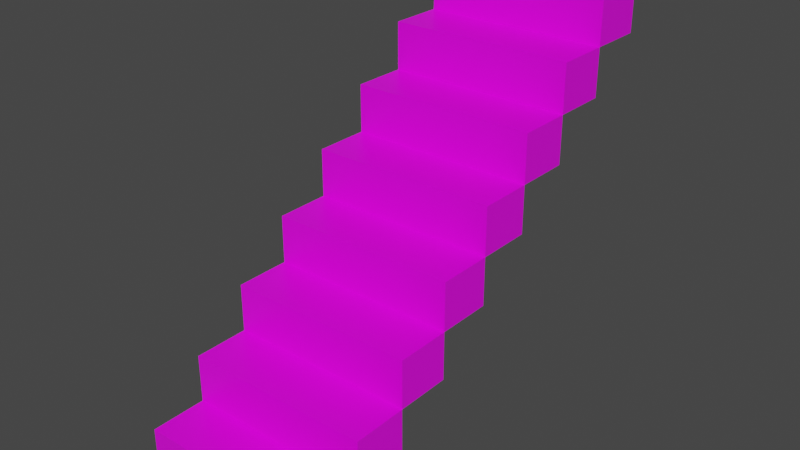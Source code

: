 # Source: stairs.blend  (saved by Blender 2.80.75; exported with 4.5.12 LTS)
import bpy
from mathutils import Matrix  # noqa: F401  (used for matrix-valued properties, if any)

bpy.ops.wm.read_factory_settings(use_empty=True)
scene = bpy.context.scene
scene.name = 'Scene'

# ---- collections
col_collection = bpy.data.collections.new('Collection'); scene.collection.children.link(col_collection)

# ---- images (referenced by path relative to the original .blend; pixels are not part of the script)
import os
ASSET_DIR = os.environ.get("B2B_ASSET_DIR", "")  # directory of the original .blend (textures are referenced by path, not embedded)
HERE = os.path.dirname(os.path.abspath(__file__))  # packed textures are extracted next to this script under _unpacked/

def load_image(name, relpath, width, height, colorspace="sRGB"):
    """Load a texture the original file referenced (path relative to the .blend, or extracted next to this script)."""
    p = next((c for c in (os.path.join(HERE, relpath), os.path.join(ASSET_DIR, relpath)) if relpath and os.path.exists(c)), "")
    if p:
        img = bpy.data.images.load(p, check_existing=True)
        img.name = name
    else:  # same state as the original file: an image datablock whose file is absent (Cycles renders it pink)
        img = bpy.data.images.new(name, width, height)
        img.source = "FILE"
        img.filepath = "//" + (relpath or name)
    img.colorspace_settings.name = colorspace
    return img
img_stairsuvmap_png = load_image('StairsUVMap.png', 'StairsUVMap.png', 1024, 1024, 'sRGB')

# ---- materials (node trees are filled in below, after node groups)
mat_stairmaterial = bpy.data.materials.new('StairMaterial')
mat_stairmaterial.alpha_threshold = 0.0
mat_stairmaterial.use_transparent_shadow = False
mat_stairmaterial.line_color = (0.0, 0.0, 0.0, 1.0)

# ---- material node trees
mat_stairmaterial.use_nodes = True; mat_stairmaterial.node_tree.nodes.clear()
_N = mat_stairmaterial.node_tree.nodes; _L = mat_stairmaterial.node_tree.links
n0 = _N.new('ShaderNodeOutputMaterial'); n0.name = 'Material Output'; n0.location = (300, 300)
n1 = _N.new('ShaderNodeBsdfPrincipled'); n1.name = 'Principled BSDF'; n1.location = (10, 300)
n1.distribution = 'GGX'
n1.subsurface_method = 'BURLEY'
n1.inputs[2].default_value = 0.4
n1.inputs[3].default_value = 1.45
n1.inputs[27].default_value = (0.0, 0.0, 0.0, 1.0)
n1.inputs[28].default_value = 1.0
n2 = _N.new('ShaderNodeTexImage'); n2.name = 'Image Texture'; n2.location = (-280, 280)
n2.image = img_stairsuvmap_png
_L.new(n1.outputs[0], n0.inputs[0])
_L.new(n2.outputs[0], n1.inputs[0])
n0.is_active_output = True

# ---- world
world_world = bpy.data.worlds.new('World'); scene.world = world_world
world_world.use_nodes = True; world_world.node_tree.nodes.clear()
_N = world_world.node_tree.nodes; _L = world_world.node_tree.links
n0 = _N.new('ShaderNodeOutputWorld'); n0.name = 'World Output'; n0.location = (300, 300)
n1 = _N.new('ShaderNodeBackground'); n1.name = 'Background'; n1.location = (10, 300)
n1.inputs[0].default_value = (0.05088, 0.05088, 0.05088, 1.0)
_L.new(n1.outputs[0], n0.inputs[0])
n0.is_active_output = True
world_world.color = (0.05088, 0.05088, 0.05088)
world_world.use_sun_shadow = False
world_world.sun_shadow_jitter_overblur = 0.0

# ---- meshes
me_cube = bpy.data.meshes.new('Cube')
me_cube.from_pydata([(1.0, 1.0, 1.0), (1.0, 1.0, -1.0), (1.0, -1.0, 1.0), (1.0, -1.0, -1.0), (-1.0, 1.0, 1.0), (-1.0, 1.0, -1.0), (-1.0, -1.0, 1.0), (-1.0, -1.0, -1.0), (1.0, 3.0, 3.0), (1.0, 3.0, 1.0), (1.0, 1.0, 3.0), (1.0, 1.0, 1.0), (-1.0, 3.0, 3.0), (-1.0, 3.0, 1.0), (-1.0, 1.0, 3.0), (-1.0, 1.0, 1.0), (1.0, 5.0, 5.0), (1.0, 5.0, 3.0), (1.0, 3.0, 5.0), (1.0, 3.0, 3.0), (-1.0, 5.0, 5.0), (-1.0, 5.0, 3.0), (-1.0, 3.0, 5.0), (-1.0, 3.0, 3.0), (1.0, 7.0, 7.0), (1.0, 7.0, 5.0), (1.0, 5.0, 7.0), (1.0, 5.0, 5.0), (-1.0, 7.0, 7.0), (-1.0, 7.0, 5.0), (-1.0, 5.0, 7.0), (-1.0, 5.0, 5.0), (1.0, 9.0, 9.0), (1.0, 9.0, 7.0), (1.0, 7.0, 9.0), (1.0, 7.0, 7.0), (-1.0, 9.0, 9.0), (-1.0, 9.0, 7.0), (-1.0, 7.0, 9.0), (-1.0, 7.0, 7.0), (1.0, 11.0, 11.0), (1.0, 11.0, 9.0), (1.0, 9.0, 11.0), (1.0, 9.0, 9.0), (-1.0, 11.0, 11.0), (-1.0, 11.0, 9.0), (-1.0, 9.0, 11.0), (-1.0, 9.0, 9.0), (1.0, 13.0, 13.0), (1.0, 13.0, 11.0), (1.0, 11.0, 13.0), (1.0, 11.0, 11.0), (-1.0, 13.0, 13.0), (-1.0, 13.0, 11.0), (-1.0, 11.0, 13.0), (-1.0, 11.0, 11.0), (1.0, 15.0, 15.0), (1.0, 15.0, 13.0), (1.0, 13.0, 15.0), (1.0, 13.0, 13.0), (-1.0, 15.0, 15.0), (-1.0, 15.0, 13.0), (-1.0, 13.0, 15.0), (-1.0, 13.0, 13.0)], [], [(0, 4, 6, 2), (3, 2, 6, 7), (7, 6, 4, 5), (5, 1, 3, 7), (1, 0, 2, 3), (5, 4, 0, 1), (8, 12, 14, 10), (11, 10, 14, 15), (15, 14, 12, 13), (13, 9, 11, 15), (9, 8, 10, 11), (13, 12, 8, 9), (16, 20, 22, 18), (19, 18, 22, 23), (23, 22, 20, 21), (21, 17, 19, 23), (17, 16, 18, 19), (21, 20, 16, 17), (24, 28, 30, 26), (27, 26, 30, 31), (31, 30, 28, 29), (29, 25, 27, 31), (25, 24, 26, 27), (29, 28, 24, 25), (32, 36, 38, 34), (35, 34, 38, 39), (39, 38, 36, 37), (37, 33, 35, 39), (33, 32, 34, 35), (37, 36, 32, 33), (40, 44, 46, 42), (43, 42, 46, 47), (47, 46, 44, 45), (45, 41, 43, 47), (41, 40, 42, 43), (45, 44, 40, 41), (48, 52, 54, 50), (51, 50, 54, 55), (55, 54, 52, 53), (53, 49, 51, 55), (49, 48, 50, 51), (53, 52, 48, 49), (56, 60, 62, 58), (59, 58, 62, 63), (63, 62, 60, 61), (61, 57, 59, 63), (57, 56, 58, 59), (61, 60, 56, 57)])
_uv = me_cube.uv_layers.new(name='UVMap')
_uv.uv.foreach_set('vector', [0.8551, 0.5735, 0.8551, 0.7122, 0.7164, 0.7122, 0.7164, 0.5735, 0.5735, 0.4265, 0.5735, 0.2878, 0.7122, 0.2878, 0.7122, 0.4265, 0.7122, 0.2836, 0.5735, 0.2836, 0.5735, 0.1449, 0.7122, 0.1449, 0.4265, 0.9979, 0.2878, 0.9979, 0.2878, 0.8592, 0.4265, 0.8592, 0.4265, 0.2836, 0.2878, 0.2836, 0.2878, 0.1449, 0.4265, 0.1449, 0.1408, 0.5693, 0.00208, 0.5693, 0.00208, 0.4307, 0.1408, 0.4307, 0.5693, 0.7122, 0.4307, 0.7122, 0.4307, 0.5735, 0.5693, 0.5735, 0.5735, 0.5693, 0.5735, 0.4307, 0.7122, 0.4307, 0.7122, 0.5693, 0.5693, 0.4265, 0.4307, 0.4265, 0.4307, 0.2878, 0.5693, 0.2878, 0.4307, 0.5693, 0.4307, 0.4307, 0.5693, 0.4307, 0.5693, 0.5693, 0.1408, 0.4265, 0.00208, 0.4265, 0.00208, 0.2878, 0.1408, 0.2878, 0.4307, 0.1408, 0.4307, 0.00208, 0.5693, 0.00208, 0.5693, 0.1408, 0.5693, 0.8551, 0.4307, 0.8551, 0.4307, 0.7164, 0.5693, 0.7164, 0.7164, 0.4265, 0.7164, 0.2878, 0.8551, 0.2878, 0.8551, 0.4265, 0.8551, 0.8551, 0.7164, 0.8551, 0.7164, 0.7164, 0.8551, 0.7164, 0.7164, 0.00208, 0.8551, 0.00208, 0.8551, 0.1408, 0.7164, 0.1408, 0.7122, 0.7122, 0.5735, 0.7122, 0.5735, 0.5735, 0.7122, 0.5735, 0.4265, 0.7164, 0.4265, 0.8551, 0.2878, 0.8551, 0.2878, 0.7164, 0.2836, 0.9979, 0.1449, 0.9979, 0.1449, 0.8592, 0.2836, 0.8592, 0.4307, 0.2836, 0.4307, 0.1449, 0.5693, 0.1449, 0.5693, 0.2836, 0.2836, 0.5693, 0.1449, 0.5693, 0.1449, 0.4307, 0.2836, 0.4307, 0.1408, 0.7122, 0.00208, 0.7122, 0.00208, 0.5735, 0.1408, 0.5735, 0.4265, 0.5735, 0.4265, 0.7122, 0.2878, 0.7122, 0.2878, 0.5735, 0.2878, 0.4265, 0.2878, 0.2878, 0.4265, 0.2878, 0.4265, 0.4265, 0.9979, 0.1408, 0.8592, 0.1408, 0.8592, 0.00208, 0.9979, 0.00208, 0.8592, 0.7122, 0.8592, 0.5735, 0.9979, 0.5735, 0.9979, 0.7122, 0.8551, 0.9979, 0.7164, 0.9979, 0.7164, 0.8592, 0.8551, 0.8592, 0.2878, 0.4307, 0.4265, 0.4307, 0.4265, 0.5693, 0.2878, 0.5693, 0.5693, 0.9979, 0.4307, 0.9979, 0.4307, 0.8592, 0.5693, 0.8592, 0.7164, 0.2836, 0.7164, 0.1449, 0.8551, 0.1449, 0.8551, 0.2836, 0.7122, 0.8551, 0.5735, 0.8551, 0.5735, 0.7164, 0.7122, 0.7164, 0.1449, 0.4265, 0.1449, 0.2878, 0.2836, 0.2878, 0.2836, 0.4265, 0.1408, 0.2836, 0.00208, 0.2836, 0.00208, 0.1449, 0.1408, 0.1449, 0.00208, 0.8592, 0.1408, 0.8592, 0.1408, 0.9979, 0.00208, 0.9979, 0.2836, 0.7122, 0.1449, 0.7122, 0.1449, 0.5735, 0.2836, 0.5735, 0.2878, 0.1408, 0.2878, 0.00208, 0.4265, 0.00208, 0.4265, 0.1408, 0.9979, 0.5693, 0.8592, 0.5693, 0.8592, 0.4307, 0.9979, 0.4307, 0.1449, 0.8551, 0.1449, 0.7164, 0.2836, 0.7164, 0.2836, 0.8551, 0.9979, 0.8551, 0.8592, 0.8551, 0.8592, 0.7164, 0.9979, 0.7164, 0.8592, 0.1449, 0.9979, 0.1449, 0.9979, 0.2836, 0.8592, 0.2836, 0.2836, 0.2836, 0.1449, 0.2836, 0.1449, 0.1449, 0.2836, 0.1449, 0.5735, 0.9979, 0.5735, 0.8592, 0.7122, 0.8592, 0.7122, 0.9979, 0.9979, 0.4265, 0.8592, 0.4265, 0.8592, 0.2878, 0.9979, 0.2878, 0.00208, 0.1408, 0.00208, 0.00208, 0.1408, 0.00208, 0.1408, 0.1408, 0.7122, 0.1408, 0.5735, 0.1408, 0.5735, 0.00208, 0.7122, 0.00208, 0.1408, 0.8551, 0.00208, 0.8551, 0.00208, 0.7164, 0.1408, 0.7164, 0.2836, 0.1408, 0.1449, 0.1408, 0.1449, 0.00208, 0.2836, 0.00208, 0.7164, 0.5693, 0.7164, 0.4307, 0.8551, 0.4307, 0.8551, 0.5693])
me_cube.materials.append(mat_stairmaterial)
me_cube.use_remesh_preserve_volume = False
me_cube.use_remesh_preserve_attributes = False
me_cube.use_mirror_vertex_groups = False
me_cube.update()

# ---- objects
ob_cube = bpy.data.objects.new('Cube', me_cube)

# ---- transforms, parenting, visibility, modifiers, constraints
ob_cube.location = (0.0, 0.0, 0.0)
ob_cube.scale = (1.83, 0.5354, 0.4662)
ob_cube.lock_rotations_4d = False
ob_cube.empty_display_type = 'ARROWS'
ob_cube.lineart.crease_threshold = 0.0

# ---- collection membership
col_collection.objects.link(ob_cube)

# ---- scene / render settings (as saved in the file)
scene.frame_start = 1; scene.frame_end = 250; scene.frame_set(1)
scene.render.engine = 'BLENDER_EEVEE_NEXT'
scene.cycles.use_denoising = False
scene.cycles.samples = 128
scene.cycles.sampling_pattern = 'TABULATED_SOBOL'
scene.cycles.use_adaptive_sampling = False
scene.cycles.use_light_tree = False
scene.view_settings.view_transform = 'Filmic'
bpy.context.view_layer.update()

# ---- added for rendering (the .blend has no active camera and no usable light): camera, sun
cam_auto = bpy.data.cameras.new('AutoCamera')
cam_auto.lens = 50.0
cam_auto.sensor_width = 36.0
cam_auto.clip_end = 1000.0
ob_auto_camera = bpy.data.objects.new('AutoCamera', cam_auto)
scene.collection.objects.link(ob_auto_camera)
ob_auto_camera.location = (11.0409, -9.50145, 12.0959)
ob_auto_camera.rotation_euler = (1.09748, -7.21219e-08, 0.694738)
scene.camera = ob_auto_camera
light_auto_sun = bpy.data.lights.new('AutoSun', 'SUN')
light_auto_sun.energy = 3.0
light_auto_sun.angle = 0.0523599
ob_auto_sun = bpy.data.objects.new('AutoSun', light_auto_sun)
scene.collection.objects.link(ob_auto_sun)
ob_auto_sun.rotation_euler = (0.872665, 0.174533, 0.523599)
bpy.context.view_layer.update()
